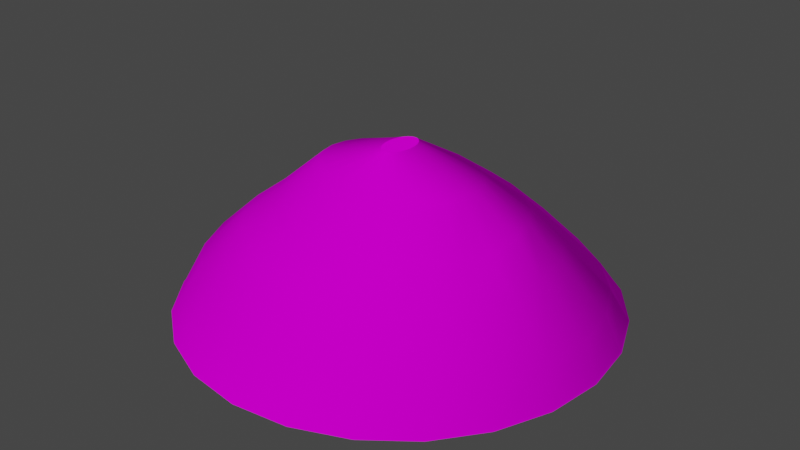 # Source: hay.blend  (saved by Blender 2.83.18; exported with 4.5.12 LTS)
import bpy
from mathutils import Matrix  # noqa: F401  (used for matrix-valued properties, if any)

bpy.ops.wm.read_factory_settings(use_empty=True)
scene = bpy.context.scene
scene.name = 'Scene'

# ---- collections
col_collection = bpy.data.collections.new('Collection'); scene.collection.children.link(col_collection)

# ---- images (referenced by path relative to the original .blend; pixels are not part of the script)
import os
ASSET_DIR = os.environ.get("B2B_ASSET_DIR", "")  # directory of the original .blend (textures are referenced by path, not embedded)
HERE = os.path.dirname(os.path.abspath(__file__))  # packed textures are extracted next to this script under _unpacked/

def load_image(name, relpath, width, height, colorspace="sRGB"):
    """Load a texture the original file referenced (path relative to the .blend, or extracted next to this script)."""
    p = next((c for c in (os.path.join(HERE, relpath), os.path.join(ASSET_DIR, relpath)) if relpath and os.path.exists(c)), "")
    if p:
        img = bpy.data.images.load(p, check_existing=True)
        img.name = name
    else:  # same state as the original file: an image datablock whose file is absent (Cycles renders it pink)
        img = bpy.data.images.new(name, width, height)
        img.source = "FILE"
        img.filepath = "//" + (relpath or name)
    img.colorspace_settings.name = colorspace
    return img
img_hay_seamless_texture_jpg = load_image('Hay-Seamless-Texture.jpg', 'Hay-Seamless-Texture.jpg', 1024, 1024, 'sRGB')

# ---- materials (node trees are filled in below, after node groups)
mat_material__26 = bpy.data.materials.new('Material #26')
mat_material__26.use_transparent_shadow = False
mat_material__26.diffuse_color = (0.5, 0.5, 0.5, 1.0)
mat_material__26.roughness = 0.5528
mat_material__26.specular_intensity = 1.0

# ---- material node trees
mat_material__26.use_nodes = True; mat_material__26.node_tree.nodes.clear()
_N = mat_material__26.node_tree.nodes; _L = mat_material__26.node_tree.links
n0 = _N.new('ShaderNodeBsdfPrincipled'); n0.name = 'Principled BSDF'; n0.location = (172, 297)
n0.distribution = 'GGX'
n0.subsurface_method = 'BURLEY'
n0.inputs[1].default_value = 0.2655
n0.inputs[2].default_value = 1.0
n0.inputs[3].default_value = 1.45
n0.inputs[13].default_value = 0.0
n0.inputs[27].default_value = (0.0, 0.0, 0.0, 1.0)
n0.inputs[28].default_value = 1.0
n1 = _N.new('ShaderNodeOutputMaterial'); n1.name = 'Material Output'; n1.location = (462, 297)
n2 = _N.new('ShaderNodeBump'); n2.name = 'Bump'; n2.location = (-92, -55)
n2.inputs[0].default_value = 0.26
n2.inputs[1].default_value = 1.0
n2.inputs[2].default_value = 1.0
n3 = _N.new('ShaderNodeNormalMap'); n3.name = 'Normal Map'; n3.location = (-335, -287)
n3.label = 'Normal/Map'
n3.inputs[0].default_value = 0.4
n4 = _N.new('ShaderNodeTexImage'); n4.name = 'Image Texture.001'; n4.location = (-863, -12)
n4.image = img_hay_seamless_texture_jpg
n5 = _N.new('ShaderNodeTexCoord'); n5.name = 'Texture Coordinate'; n5.location = (-1363, -44)
n6 = _N.new('ShaderNodeMapping'); n6.name = 'Mapping'; n6.location = (-1153, -27)
n6.width = 240
n6.inputs[3].default_value = (2.0, 2.0, 2.0)
_L.new(n0.outputs[0], n1.inputs[0])
_L.new(n4.outputs[0], n3.inputs[1])
_L.new(n4.outputs[0], n0.inputs[0])
_L.new(n3.outputs[0], n2.inputs[4])
_L.new(n2.outputs[0], n0.inputs[5])
_L.new(n4.outputs[0], n2.inputs[3])
_L.new(n6.outputs[0], n4.inputs[0])
_L.new(n5.outputs[2], n6.inputs[0])
n1.is_active_output = True

# ---- world
world_world = bpy.data.worlds.new('World'); scene.world = world_world
world_world.use_nodes = True; world_world.node_tree.nodes.clear()
_N = world_world.node_tree.nodes; _L = world_world.node_tree.links
n0 = _N.new('ShaderNodeOutputWorld'); n0.name = 'World Output'; n0.location = (300, 300)
n1 = _N.new('ShaderNodeBackground'); n1.name = 'Background'; n1.location = (10, 300)
n1.inputs[0].default_value = (0.05088, 0.05088, 0.05088, 1.0)
_L.new(n1.outputs[0], n0.inputs[0])
n0.is_active_output = True
world_world.color = (0.05088, 0.05088, 0.05088)
world_world.use_sun_shadow = False
world_world.sun_shadow_jitter_overblur = 0.0

# ---- meshes
me_mesh_003 = bpy.data.meshes.new('Mesh.003')
me_mesh_003.from_pydata([(15.05, 0.0, 0.0), (14.54, 3.895, 0.0), (13.03, 7.525, 0.0), (10.64, 10.64, 0.0), (7.525, 13.03, 0.0), (3.895, 14.54, 0.0), (1.136e-06, 15.05, 0.0), (-3.895, 14.54, 0.0), (-7.525, 13.03, 0.0), (-10.64, 10.64, 0.0), (-13.03, 7.525, 0.0), (-14.54, 3.895, 0.0), (-15.05, 5.861e-06, 0.0), (-14.54, -3.895, 0.0), (-13.03, -7.525, 0.0), (-10.64, -10.64, 0.0), (-7.525, -13.03, 0.0), (-3.895, -14.54, 0.0), (-6.997e-06, -15.05, 0.0), (3.895, -14.54, 0.0), (7.525, -13.03, 0.0), (10.64, -10.64, 0.0), (13.03, -7.525, 0.0), (14.54, -3.895, 0.0), (14.02, 7.086e-08, 2.651), (13.54, 3.194, 2.651), (12.14, 6.17, 2.651), (9.912, 8.726, 2.651), (7.009, 10.69, 2.651), (3.628, 11.92, 2.651), (1.253e-06, 12.34, 2.651), (-3.628, 11.92, 2.651), (-7.009, 10.69, 2.651), (-9.912, 8.726, 2.651), (-12.14, 6.17, 2.651), (-13.54, 3.194, 2.651), (-14.02, 4.876e-06, 2.651), (-13.54, -3.194, 2.651), (-12.14, -6.17, 2.651), (-9.912, -8.726, 2.651), (-7.009, -10.69, 2.651), (-3.628, -11.92, 2.651), (-6.322e-06, -12.34, 2.651), (3.628, -11.92, 2.651), (7.009, -10.69, 2.651), (9.912, -8.726, 2.651), (12.14, -6.17, 2.651), (13.54, -3.194, 2.651), (10.94, 1.353e-07, 5.449), (10.57, 2.492, 5.449), (9.473, 4.815, 5.449), (7.735, 6.809, 5.449), (5.469, 8.34, 5.449), (2.831, 9.302, 5.449), (1.02e-06, 9.63, 5.449), (-2.831, 9.302, 5.449), (-5.469, 8.34, 5.449), (-7.735, 6.809, 5.449), (-9.473, 4.815, 5.449), (-10.57, 2.492, 5.449), (-10.94, 3.885e-06, 5.449), (-10.57, -2.492, 5.449), (-9.473, -4.815, 5.449), (-7.735, -6.809, 5.449), (-5.469, -8.34, 5.449), (-2.831, -9.302, 5.449), (-4.891e-06, -9.63, 5.449), (2.831, -9.302, 5.449), (5.469, -8.34, 5.449), (7.735, -6.809, 5.449), (9.473, -4.815, 5.449), (10.57, -2.492, 5.449), (8.822, 2.384e-07, 7.746), (8.521, 1.791, 7.746), (7.64, 3.46, 7.746), (6.238, 4.893, 7.746), (4.411, 5.992, 7.746), (2.283, 6.684, 7.746), (9.561e-07, 6.919, 7.746), (-2.283, 6.684, 7.746), (-4.411, 5.992, 7.746), (-6.238, 4.893, 7.746), (-7.64, 3.46, 7.746), (-8.521, 1.791, 7.057), (-8.822, 2.946e-06, 7.057), (-8.521, -1.791, 7.057), (-7.64, -3.46, 7.057), (-6.238, -4.893, 7.057), (-4.411, -5.992, 7.057), (-2.283, -6.684, 7.057), (-3.81e-06, -6.919, 7.057), (2.283, -6.684, 7.057), (4.411, -5.992, 7.057), (6.238, -4.893, 7.057), (7.64, -3.46, 7.057), (8.521, -1.791, 7.057), (5.814, 3.576e-07, 9.652), (5.616, 1.089, 9.652), (5.035, 2.105, 9.652), (4.111, 2.976, 9.652), (2.907, 3.645, 9.652), (1.505, 4.066, 9.652), (5.908e-07, 4.209, 9.652), (-1.505, 4.066, 9.652), (-2.907, 3.645, 9.652), (-4.111, 2.976, 9.652), (-5.035, 2.105, 9.652), (-5.616, 1.089, 9.652), (-5.814, 1.967e-06, 9.652), (-5.616, -1.089, 9.652), (-5.035, -2.105, 9.652), (-4.111, -2.976, 9.652), (-2.907, -3.645, 9.652), (-1.505, -4.066, 9.652), (-2.538e-06, -4.209, 9.652), (1.505, -4.066, 9.652), (2.907, -3.645, 9.652), (4.111, -2.976, 9.652), (5.035, -2.105, 9.652), (5.616, -1.089, 9.652), (0.9165, 4.768e-07, 11.26), (0.8853, 0.3879, 11.26), (0.7937, 0.7493, 11.26), (0.648, 1.06, 11.26), (0.4582, 1.298, 11.26), (0.2372, 1.448, 11.26), (1.38e-07, 1.499, 11.26), (-0.2372, 1.448, 11.26), (-0.4582, 1.298, 11.26), (-0.648, 1.06, 11.26), (-0.7937, 0.7493, 11.26), (-0.8853, 0.3879, 11.26), (-0.9165, 1.073e-06, 11.26), (-0.8853, -0.3879, 11.26), (-0.7937, -0.7493, 11.26), (-0.648, -1.06, 11.26), (-0.4582, -1.298, 11.26), (-0.2372, -1.448, 11.26), (-3.561e-07, -1.499, 11.26), (0.2372, -1.448, 11.26), (0.4582, -1.298, 11.26), (0.648, -1.06, 11.26), (0.7937, -0.7493, 11.26), (0.8852, -0.3879, 11.26), (14.93, 3.189e-09, 0.1193), (14.42, 3.864, 0.1193), (12.93, 7.464, 0.1193), (10.56, 10.56, 0.1193), (7.464, 12.93, 0.1193), (3.864, 14.42, 0.1193), (1.127e-06, 14.93, 0.1193), (-3.864, 14.42, 0.1193), (-7.464, 12.93, 0.1193), (-10.56, 10.56, 0.1193), (-12.93, 7.464, 0.1193), (-14.42, 3.864, 0.1193), (-14.93, 5.817e-06, 0.1193), (-14.42, -3.864, 0.1193), (-12.93, -7.464, 0.1193), (-10.56, -10.56, 0.1193), (-7.464, -12.93, 0.1193), (-3.864, -14.42, 0.1193), (-6.941e-06, -14.93, 0.1193), (3.864, -14.42, 0.1193), (7.464, -12.93, 0.1193), (10.56, -10.56, 0.1193), (12.93, -7.464, 0.1193), (14.42, -3.864, 0.1193)], [], [(22, 21, 20), (20, 19, 18), (18, 17, 16), (20, 18, 16), (16, 15, 14), (14, 13, 12), (16, 14, 12), (12, 11, 10), (10, 9, 8), (12, 10, 8), (16, 12, 8), (8, 7, 6), (6, 5, 4), (8, 6, 4), (4, 3, 2), (2, 1, 0), (4, 2, 0), (8, 4, 0), (16, 8, 0), (20, 16, 0), (22, 20, 0), (23, 22, 0), (1, 145, 144), (144, 0, 1), (2, 146, 145), (145, 1, 2), (3, 147, 146), (146, 2, 3), (4, 148, 147), (147, 3, 4), (5, 149, 148), (148, 4, 5), (6, 150, 149), (149, 5, 6), (7, 151, 150), (150, 6, 7), (8, 152, 151), (151, 7, 8), (9, 153, 152), (152, 8, 9), (10, 154, 153), (153, 9, 10), (11, 155, 154), (154, 10, 11), (12, 156, 155), (155, 11, 12), (13, 157, 156), (156, 12, 13), (14, 158, 157), (157, 13, 14), (15, 159, 158), (158, 14, 15), (16, 160, 159), (159, 15, 16), (17, 161, 160), (160, 16, 17), (18, 162, 161), (161, 17, 18), (19, 163, 162), (162, 18, 19), (20, 164, 163), (163, 19, 20), (21, 165, 164), (164, 20, 21), (22, 166, 165), (165, 21, 22), (23, 167, 166), (166, 22, 23), (0, 144, 167), (167, 23, 0), (24, 25, 49), (49, 48, 24), (25, 26, 50), (50, 49, 25), (26, 27, 51), (51, 50, 26), (27, 28, 52), (52, 51, 27), (28, 29, 53), (53, 52, 28), (29, 30, 54), (54, 53, 29), (30, 31, 55), (55, 54, 30), (31, 32, 56), (56, 55, 31), (32, 33, 57), (57, 56, 32), (33, 34, 58), (58, 57, 33), (34, 35, 59), (59, 58, 34), (35, 36, 60), (60, 59, 35), (36, 37, 61), (61, 60, 36), (37, 38, 62), (62, 61, 37), (38, 39, 63), (63, 62, 38), (39, 40, 64), (64, 63, 39), (40, 41, 65), (65, 64, 40), (41, 42, 66), (66, 65, 41), (42, 43, 67), (67, 66, 42), (43, 44, 68), (68, 67, 43), (44, 45, 69), (69, 68, 44), (45, 46, 70), (70, 69, 45), (46, 47, 71), (71, 70, 46), (47, 24, 48), (48, 71, 47), (48, 49, 73), (73, 72, 48), (49, 50, 74), (74, 73, 49), (50, 51, 75), (75, 74, 50), (51, 52, 76), (76, 75, 51), (52, 53, 77), (77, 76, 52), (53, 54, 78), (78, 77, 53), (54, 55, 79), (79, 78, 54), (55, 56, 80), (80, 79, 55), (56, 57, 81), (81, 80, 56), (57, 58, 82), (82, 81, 57), (58, 59, 83), (83, 82, 58), (59, 60, 84), (84, 83, 59), (60, 61, 85), (85, 84, 60), (61, 62, 86), (86, 85, 61), (62, 63, 87), (87, 86, 62), (63, 64, 88), (88, 87, 63), (64, 65, 89), (89, 88, 64), (65, 66, 90), (90, 89, 65), (66, 67, 91), (91, 90, 66), (67, 68, 92), (92, 91, 67), (68, 69, 93), (93, 92, 68), (69, 70, 94), (94, 93, 69), (70, 71, 95), (95, 94, 70), (71, 48, 72), (72, 95, 71), (72, 73, 97), (97, 96, 72), (73, 74, 98), (98, 97, 73), (74, 75, 99), (99, 98, 74), (75, 76, 100), (100, 99, 75), (76, 77, 101), (101, 100, 76), (77, 78, 102), (102, 101, 77), (78, 79, 103), (103, 102, 78), (79, 80, 104), (104, 103, 79), (80, 81, 105), (105, 104, 80), (81, 82, 106), (106, 105, 81), (82, 83, 107), (107, 106, 82), (83, 84, 108), (108, 107, 83), (84, 85, 109), (109, 108, 84), (85, 86, 110), (110, 109, 85), (86, 87, 111), (111, 110, 86), (87, 88, 112), (112, 111, 87), (88, 89, 113), (113, 112, 88), (89, 90, 114), (114, 113, 89), (90, 91, 115), (115, 114, 90), (91, 92, 116), (116, 115, 91), (92, 93, 117), (117, 116, 92), (93, 94, 118), (118, 117, 93), (94, 95, 119), (119, 118, 94), (95, 72, 96), (96, 119, 95), (96, 97, 121), (121, 120, 96), (97, 98, 122), (122, 121, 97), (98, 99, 123), (123, 122, 98), (99, 100, 124), (124, 123, 99), (100, 101, 125), (125, 124, 100), (101, 102, 126), (126, 125, 101), (102, 103, 127), (127, 126, 102), (103, 104, 128), (128, 127, 103), (104, 105, 129), (129, 128, 104), (105, 106, 130), (130, 129, 105), (106, 107, 131), (131, 130, 106), (107, 108, 132), (132, 131, 107), (108, 109, 133), (133, 132, 108), (109, 110, 134), (134, 133, 109), (110, 111, 135), (135, 134, 110), (111, 112, 136), (136, 135, 111), (112, 113, 137), (137, 136, 112), (113, 114, 138), (138, 137, 113), (114, 115, 139), (139, 138, 114), (115, 116, 140), (140, 139, 115), (116, 117, 141), (141, 140, 116), (117, 118, 142), (142, 141, 117), (118, 119, 143), (143, 142, 118), (119, 96, 120), (120, 143, 119), (120, 121, 122), (122, 123, 124), (124, 125, 126), (122, 124, 126), (126, 127, 128), (128, 129, 130), (126, 128, 130), (130, 131, 132), (132, 133, 134), (130, 132, 134), (126, 130, 134), (134, 135, 136), (136, 137, 138), (134, 136, 138), (138, 139, 140), (140, 141, 142), (138, 140, 142), (134, 138, 142), (126, 134, 142), (122, 126, 142), (120, 122, 142), (143, 120, 142), (25, 24, 144), (144, 145, 25), (26, 25, 145), (145, 146, 26), (27, 26, 146), (146, 147, 27), (28, 27, 147), (147, 148, 28), (29, 28, 148), (148, 149, 29), (30, 29, 149), (149, 150, 30), (31, 30, 150), (150, 151, 31), (32, 31, 151), (151, 152, 32), (33, 32, 152), (152, 153, 33), (34, 33, 153), (153, 154, 34), (35, 34, 154), (154, 155, 35), (36, 35, 155), (155, 156, 36), (37, 36, 156), (156, 157, 37), (38, 37, 157), (157, 158, 38), (39, 38, 158), (158, 159, 39), (40, 39, 159), (159, 160, 40), (41, 40, 160), (160, 161, 41), (42, 41, 161), (161, 162, 42), (43, 42, 162), (162, 163, 43), (44, 43, 163), (163, 164, 44), (45, 44, 164), (164, 165, 45), (46, 45, 165), (165, 166, 46), (47, 46, 166), (166, 167, 47), (24, 47, 167), (167, 144, 24)])
me_mesh_003.polygons.foreach_set('use_smooth', [True] * 332)
_k = set([(0, 1), (0, 23), (1, 2), (2, 3), (3, 4), (4, 5), (5, 6), (6, 7), (7, 8), (8, 9), (9, 10), (10, 11), (11, 12), (12, 13), (13, 14), (14, 15), (15, 16), (16, 17), (17, 18), (18, 19), (19, 20), (20, 21), (21, 22), (22, 23), (120, 121), (120, 143), (121, 122), (122, 123), (123, 124), (124, 125), (125, 126), (126, 127), (127, 128), (128, 129), (129, 130), (130, 131), (131, 132), (132, 133), (133, 134), (134, 135), (135, 136), (136, 137), (137, 138), (138, 139), (139, 140), (140, 141), (141, 142), (142, 143)])
me_mesh_003.attributes.new('sharp_edge', 'BOOLEAN', 'EDGE').data.foreach_set('value', [ (min(e.vertices), max(e.vertices)) in _k for e in me_mesh_003.edges])
_uv = me_mesh_003.uv_layers.new(name='UVChannel_1')
_uv.uv.foreach_set('vector', [0.1676, 0.0, 0.07915, 0.0, 0.0194, 0.0, 0.0194, 0.0, -0.007595, 0.0, -1.606e-06, 0.0, -1.606e-06, 0.0, 0.04167, 0.0, 0.1146, 0.0, 0.0194, 0.0, -1.606e-06, 0.0, 0.1146, 0.0, 0.1146, 0.0, 0.2137, 0.0, 0.3324, 0.0, 0.3324, 0.0, 0.4625, 0.0, 0.5952, 0.0, 0.1146, 0.0, 0.3324, 0.0, 0.5952, 0.0, 0.5952, 0.0, 0.7213, 0.0, 0.8324, 0.0, 0.8324, 0.0, 0.9208, 0.0, 0.9806, 0.0, 0.5952, 0.0, 0.8324, 0.0, 0.9806, 0.0, 0.1146, 0.0, 0.5952, 0.0, 0.9806, 0.0, 0.9806, 0.0, 1.008, 0.0, 1.0, 0.0, 1.0, 0.0, 0.9583, 0.0, 0.9167, 0.0, 0.9806, 0.0, 1.0, 0.0, 0.9167, 0.0, 0.9167, 0.0, 0.875, 0.0, 0.8333, 0.0, 0.8333, 0.0, 0.7917, 0.0, 0.75, 0.0, 0.9167, 0.0, 0.8333, 0.0, 0.75, 0.0, 0.9806, 0.0, 0.9167, 0.0, 0.75, 0.0, 0.1146, 0.0, 0.9806, 0.0, 0.75, 0.0, 0.0194, 0.0, 0.1146, 0.0, 0.75, 0.0, 0.1676, 0.0, 0.0194, 0.0, 0.75, 0.0, 0.2787, 0.0, 0.1676, 0.0, 0.75, 0.0, 0.7917, 0.0, 0.7917, 0.009, 0.75, 0.009, 0.75, 0.009, 0.75, 0.0, 0.7917, 0.0, 0.8333, 0.0, 0.8333, 0.009, 0.7917, 0.009, 0.7917, 0.009, 0.7917, 0.0, 0.8333, 0.0, 0.875, 0.0, 0.875, 0.009, 0.8333, 0.009, 0.8333, 0.009, 0.8333, 0.0, 0.875, 0.0, 0.9167, 0.0, 0.9167, 0.009, 0.875, 0.009, 0.875, 0.009, 0.875, 0.0, 0.9167, 0.0, 0.9583, 0.0, 0.9583, 0.009, 0.9167, 0.009, 0.9167, 0.009, 0.9167, 0.0, 0.9583, 0.0, 1.0, 0.0, 1.0, 0.009, 0.9583, 0.009, 0.9583, 0.009, 0.9583, 0.0, 1.0, 0.0, 0.04167, 0.0, 0.04167, 0.009, -5.96e-08, 0.009, -5.96e-08, 0.009, -5.96e-08, 0.0, 0.04167, 0.0, 0.08333, 0.0, 0.08333, 0.009, 0.04167, 0.009, 0.04167, 0.009, 0.04167, 0.0, 0.08333, 0.0, 0.125, 0.0, 0.125, 0.009, 0.08333, 0.009, 0.08333, 0.009, 0.08333, 0.0, 0.125, 0.0, 0.1667, 0.0, 0.1667, 0.009, 0.125, 0.009, 0.125, 0.009, 0.125, 0.0, 0.1667, 0.0, 0.2083, 0.0, 0.2083, 0.009, 0.1667, 0.009, 0.1667, 0.009, 0.1667, 0.0, 0.2083, 0.0, 0.25, 0.0, 0.25, 0.009, 0.2083, 0.009, 0.2083, 0.009, 0.2083, 0.0, 0.25, 0.0, 0.2917, 0.0, 0.2917, 0.009, 0.25, 0.009, 0.25, 0.009, 0.25, 0.0, 0.2917, 0.0, 0.3333, 0.0, 0.3333, 0.009, 0.2917, 0.009, 0.2917, 0.009, 0.2917, 0.0, 0.3333, 0.0, 0.375, 0.0, 0.375, 0.009, 0.3333, 0.009, 0.3333, 0.009, 0.3333, 0.0, 0.375, 0.0, 0.4167, 0.0, 0.4167, 0.009, 0.375, 0.009, 0.375, 0.009, 0.375, 0.0, 0.4167, 0.0, 0.4583, 0.0, 0.4583, 0.009, 0.4167, 0.009, 0.4167, 0.009, 0.4167, 0.0, 0.4583, 0.0, 0.5, 0.0, 0.5, 0.009, 0.4583, 0.009, 0.4583, 0.009, 0.4583, 0.0, 0.5, 0.0, 0.5417, 0.0, 0.5417, 0.009, 0.5, 0.009, 0.5, 0.009, 0.5, 0.0, 0.5417, 0.0, 0.5833, 0.0, 0.5833, 0.009, 0.5417, 0.009, 0.5417, 0.009, 0.5417, 0.0, 0.5833, 0.0, 0.625, 0.0, 0.625, 0.009, 0.5833, 0.009, 0.5833, 0.009, 0.5833, 0.0, 0.625, 0.0, 0.6667, 0.0, 0.6667, 0.009, 0.625, 0.009, 0.625, 0.009, 0.625, 0.0, 0.6667, 0.0, 0.7083, 0.0, 0.7083, 0.009, 0.6667, 0.009, 0.6667, 0.009, 0.6667, 0.0, 0.7083, 0.0, 0.75, 0.0, 0.75, 0.009, 0.7083, 0.009, 0.7083, 0.009, 0.7083, 0.0, 0.75, 0.0, 0.75, 0.2, 0.7917, 0.2, 0.7917, 0.4, 0.7917, 0.4, 0.75, 0.4, 0.75, 0.2, 0.7917, 0.2, 0.8333, 0.2, 0.8333, 0.4, 0.8333, 0.4, 0.7917, 0.4, 0.7917, 0.2, 0.8333, 0.2, 0.875, 0.2, 0.875, 0.4, 0.875, 0.4, 0.8333, 0.4, 0.8333, 0.2, 0.875, 0.2, 0.9167, 0.2, 0.9167, 0.4, 0.9167, 0.4, 0.875, 0.4, 0.875, 0.2, 0.9167, 0.2, 0.9583, 0.2, 0.9583, 0.4, 0.9583, 0.4, 0.9167, 0.4, 0.9167, 0.2, 0.9583, 0.2, 1.0, 0.2, 1.0, 0.4, 1.0, 0.4, 0.9583, 0.4, 0.9583, 0.2, -5.96e-08, 0.2, 0.04167, 0.2, 0.04167, 0.4, 0.04167, 0.4, -5.96e-08, 0.4, -5.96e-08, 0.2, 0.04167, 0.2, 0.08333, 0.2, 0.08333, 0.4, 0.08333, 0.4, 0.04167, 0.4, 0.04167, 0.2, 0.08333, 0.2, 0.125, 0.2, 0.125, 0.4, 0.125, 0.4, 0.08333, 0.4, 0.08333, 0.2, 0.125, 0.2, 0.1667, 0.2, 0.1667, 0.4, 0.1667, 0.4, 0.125, 0.4, 0.125, 0.2, 0.1667, 0.2, 0.2083, 0.2, 0.2083, 0.4, 0.2083, 0.4, 0.1667, 0.4, 0.1667, 0.2, 0.2083, 0.2, 0.25, 0.2, 0.25, 0.4, 0.25, 0.4, 0.2083, 0.4, 0.2083, 0.2, 0.25, 0.2, 0.2917, 0.2, 0.2917, 0.4, 0.2917, 0.4, 0.25, 0.4, 0.25, 0.2, 0.2917, 0.2, 0.3333, 0.2, 0.3333, 0.4, 0.3333, 0.4, 0.2917, 0.4, 0.2917, 0.2, 0.3333, 0.2, 0.375, 0.2, 0.375, 0.4, 0.375, 0.4, 0.3333, 0.4, 0.3333, 0.2, 0.375, 0.2, 0.4167, 0.2, 0.4167, 0.4, 0.4167, 0.4, 0.375, 0.4, 0.375, 0.2, 0.4167, 0.2, 0.4583, 0.2, 0.4583, 0.4, 0.4583, 0.4, 0.4167, 0.4, 0.4167, 0.2, 0.4583, 0.2, 0.5, 0.2, 0.5, 0.4, 0.5, 0.4, 0.4583, 0.4, 0.4583, 0.2, 0.5, 0.2, 0.5417, 0.2, 0.5417, 0.4, 0.5417, 0.4, 0.5, 0.4, 0.5, 0.2, 0.5417, 0.2, 0.5833, 0.2, 0.5833, 0.4, 0.5833, 0.4, 0.5417, 0.4, 0.5417, 0.2, 0.5833, 0.2, 0.625, 0.2, 0.625, 0.4, 0.625, 0.4, 0.5833, 0.4, 0.5833, 0.2, 0.625, 0.2, 0.6667, 0.2, 0.6667, 0.4, 0.6667, 0.4, 0.625, 0.4, 0.625, 0.2, 0.6667, 0.2, 0.7083, 0.2, 0.7083, 0.4, 0.7083, 0.4, 0.6667, 0.4, 0.6667, 0.2, 0.7083, 0.2, 0.75, 0.2, 0.75, 0.4, 0.75, 0.4, 0.7083, 0.4, 0.7083, 0.2, 0.75, 0.4, 0.7917, 0.4, 0.7917, 0.6, 0.7917, 0.6, 0.75, 0.6, 0.75, 0.4, 0.7917, 0.4, 0.8333, 0.4, 0.8333, 0.6, 0.8333, 0.6, 0.7917, 0.6, 0.7917, 0.4, 0.8333, 0.4, 0.875, 0.4, 0.875, 0.6, 0.875, 0.6, 0.8333, 0.6, 0.8333, 0.4, 0.875, 0.4, 0.9167, 0.4, 0.9167, 0.6, 0.9167, 0.6, 0.875, 0.6, 0.875, 0.4, 0.9167, 0.4, 0.9583, 0.4, 0.9583, 0.6, 0.9583, 0.6, 0.9167, 0.6, 0.9167, 0.4, 0.9583, 0.4, 1.0, 0.4, 1.0, 0.6, 1.0, 0.6, 0.9583, 0.6, 0.9583, 0.4, -5.96e-08, 0.4, 0.04167, 0.4, 0.04167, 0.6, 0.04167, 0.6, -5.96e-08, 0.6, -5.96e-08, 0.4, 0.04167, 0.4, 0.08333, 0.4, 0.08333, 0.6, 0.08333, 0.6, 0.04167, 0.6, 0.04167, 0.4, 0.08333, 0.4, 0.125, 0.4, 0.125, 0.6, 0.125, 0.6, 0.08333, 0.6, 0.08333, 0.4, 0.125, 0.4, 0.1667, 0.4, 0.1667, 0.6, 0.1667, 0.6, 0.125, 0.6, 0.125, 0.4, 0.1667, 0.4, 0.2083, 0.4, 0.2083, 0.6, 0.2083, 0.6, 0.1667, 0.6, 0.1667, 0.4, 0.2083, 0.4, 0.25, 0.4, 0.25, 0.6, 0.25, 0.6, 0.2083, 0.6, 0.2083, 0.4, 0.25, 0.4, 0.2917, 0.4, 0.2917, 0.6, 0.2917, 0.6, 0.25, 0.6, 0.25, 0.4, 0.2917, 0.4, 0.3333, 0.4, 0.3333, 0.6, 0.3333, 0.6, 0.2917, 0.6, 0.2917, 0.4, 0.3333, 0.4, 0.375, 0.4, 0.375, 0.6, 0.375, 0.6, 0.3333, 0.6, 0.3333, 0.4, 0.375, 0.4, 0.4167, 0.4, 0.4167, 0.6, 0.4167, 0.6, 0.375, 0.6, 0.375, 0.4, 0.4167, 0.4, 0.4583, 0.4, 0.4583, 0.6, 0.4583, 0.6, 0.4167, 0.6, 0.4167, 0.4, 0.4583, 0.4, 0.5, 0.4, 0.5, 0.6, 0.5, 0.6, 0.4583, 0.6, 0.4583, 0.4, 0.5, 0.4, 0.5417, 0.4, 0.5417, 0.6, 0.5417, 0.6, 0.5, 0.6, 0.5, 0.4, 0.5417, 0.4, 0.5833, 0.4, 0.5833, 0.6, 0.5833, 0.6, 0.5417, 0.6, 0.5417, 0.4, 0.5833, 0.4, 0.625, 0.4, 0.625, 0.6, 0.625, 0.6, 0.5833, 0.6, 0.5833, 0.4, 0.625, 0.4, 0.6667, 0.4, 0.6667, 0.6, 0.6667, 0.6, 0.625, 0.6, 0.625, 0.4, 0.6667, 0.4, 0.7083, 0.4, 0.7083, 0.6, 0.7083, 0.6, 0.6667, 0.6, 0.6667, 0.4, 0.7083, 0.4, 0.75, 0.4, 0.75, 0.6, 0.75, 0.6, 0.7083, 0.6, 0.7083, 0.4, 0.75, 0.6, 0.7917, 0.6, 0.7917, 0.8, 0.7917, 0.8, 0.75, 0.8, 0.75, 0.6, 0.7917, 0.6, 0.8333, 0.6, 0.8333, 0.8, 0.8333, 0.8, 0.7917, 0.8, 0.7917, 0.6, 0.8333, 0.6, 0.875, 0.6, 0.875, 0.8, 0.875, 0.8, 0.8333, 0.8, 0.8333, 0.6, 0.875, 0.6, 0.9167, 0.6, 0.9167, 0.8, 0.9167, 0.8, 0.875, 0.8, 0.875, 0.6, 0.9167, 0.6, 0.9583, 0.6, 0.9583, 0.8, 0.9583, 0.8, 0.9167, 0.8, 0.9167, 0.6, 0.9583, 0.6, 1.0, 0.6, 1.0, 0.8, 1.0, 0.8, 0.9583, 0.8, 0.9583, 0.6, -5.96e-08, 0.6, 0.04167, 0.6, 0.04167, 0.8, 0.04167, 0.8, -5.96e-08, 0.8, -5.96e-08, 0.6, 0.04167, 0.6, 0.08333, 0.6, 0.08333, 0.8, 0.08333, 0.8, 0.04167, 0.8, 0.04167, 0.6, 0.08333, 0.6, 0.125, 0.6, 0.125, 0.8, 0.125, 0.8, 0.08333, 0.8, 0.08333, 0.6, 0.125, 0.6, 0.1667, 0.6, 0.1667, 0.8, 0.1667, 0.8, 0.125, 0.8, 0.125, 0.6, 0.1667, 0.6, 0.2083, 0.6, 0.2083, 0.8, 0.2083, 0.8, 0.1667, 0.8, 0.1667, 0.6, 0.2083, 0.6, 0.25, 0.6, 0.25, 0.8, 0.25, 0.8, 0.2083, 0.8, 0.2083, 0.6, 0.25, 0.6, 0.2917, 0.6, 0.2917, 0.8, 0.2917, 0.8, 0.25, 0.8, 0.25, 0.6, 0.2917, 0.6, 0.3333, 0.6, 0.3333, 0.8, 0.3333, 0.8, 0.2917, 0.8, 0.2917, 0.6, 0.3333, 0.6, 0.375, 0.6, 0.375, 0.8, 0.375, 0.8, 0.3333, 0.8, 0.3333, 0.6, 0.375, 0.6, 0.4167, 0.6, 0.4167, 0.8, 0.4167, 0.8, 0.375, 0.8, 0.375, 0.6, 0.4167, 0.6, 0.4583, 0.6, 0.4583, 0.8, 0.4583, 0.8, 0.4167, 0.8, 0.4167, 0.6, 0.4583, 0.6, 0.5, 0.6, 0.5, 0.8, 0.5, 0.8, 0.4583, 0.8, 0.4583, 0.6, 0.5, 0.6, 0.5417, 0.6, 0.5417, 0.8, 0.5417, 0.8, 0.5, 0.8, 0.5, 0.6, 0.5417, 0.6, 0.5833, 0.6, 0.5833, 0.8, 0.5833, 0.8, 0.5417, 0.8, 0.5417, 0.6, 0.5833, 0.6, 0.625, 0.6, 0.625, 0.8, 0.625, 0.8, 0.5833, 0.8, 0.5833, 0.6, 0.625, 0.6, 0.6667, 0.6, 0.6667, 0.8, 0.6667, 0.8, 0.625, 0.8, 0.625, 0.6, 0.6667, 0.6, 0.7083, 0.6, 0.7083, 0.8, 0.7083, 0.8, 0.6667, 0.8, 0.6667, 0.6, 0.7083, 0.6, 0.75, 0.6, 0.75, 0.8, 0.75, 0.8, 0.7083, 0.8, 0.7083, 0.6, 0.75, 0.8, 0.7917, 0.8, 0.7917, 1.0, 0.7917, 1.0, 0.75, 1.0, 0.75, 0.8, 0.7917, 0.8, 0.8333, 0.8, 0.8333, 1.0, 0.8333, 1.0, 0.7917, 1.0, 0.7917, 0.8, 0.8333, 0.8, 0.875, 0.8, 0.875, 1.0, 0.875, 1.0, 0.8333, 1.0, 0.8333, 0.8, 0.875, 0.8, 0.9167, 0.8, 0.9167, 1.0, 0.9167, 1.0, 0.875, 1.0, 0.875, 0.8, 0.9167, 0.8, 0.9583, 0.8, 0.9583, 1.0, 0.9583, 1.0, 0.9167, 1.0, 0.9167, 0.8, 0.9583, 0.8, 1.0, 0.8, 1.0, 1.0, 1.0, 1.0, 0.9583, 1.0, 0.9583, 0.8, -5.96e-08, 0.8, 0.04167, 0.8, 0.04167, 1.0, 0.04167, 1.0, -5.96e-08, 1.0, -5.96e-08, 0.8, 0.04167, 0.8, 0.08333, 0.8, 0.08333, 1.0, 0.08333, 1.0, 0.04167, 1.0, 0.04167, 0.8, 0.08333, 0.8, 0.125, 0.8, 0.125, 1.0, 0.125, 1.0, 0.08333, 1.0, 0.08333, 0.8, 0.125, 0.8, 0.1667, 0.8, 0.1667, 1.0, 0.1667, 1.0, 0.125, 1.0, 0.125, 0.8, 0.1667, 0.8, 0.2083, 0.8, 0.2083, 1.0, 0.2083, 1.0, 0.1667, 1.0, 0.1667, 0.8, 0.2083, 0.8, 0.25, 0.8, 0.25, 1.0, 0.25, 1.0, 0.2083, 1.0, 0.2083, 0.8, 0.25, 0.8, 0.2917, 0.8, 0.2917, 1.0, 0.2917, 1.0, 0.25, 1.0, 0.25, 0.8, 0.2917, 0.8, 0.3333, 0.8, 0.3333, 1.0, 0.3333, 1.0, 0.2917, 1.0, 0.2917, 0.8, 0.3333, 0.8, 0.375, 0.8, 0.375, 1.0, 0.375, 1.0, 0.3333, 1.0, 0.3333, 0.8, 0.375, 0.8, 0.4167, 0.8, 0.4167, 1.0, 0.4167, 1.0, 0.375, 1.0, 0.375, 0.8, 0.4167, 0.8, 0.4583, 0.8, 0.4583, 1.0, 0.4583, 1.0, 0.4167, 1.0, 0.4167, 0.8, 0.4583, 0.8, 0.5, 0.8, 0.5, 1.0, 0.5, 1.0, 0.4583, 1.0, 0.4583, 0.8, 0.5, 0.8, 0.5417, 0.8, 0.5417, 1.0, 0.5417, 1.0, 0.5, 1.0, 0.5, 0.8, 0.5417, 0.8, 0.5833, 0.8, 0.5833, 1.0, 0.5833, 1.0, 0.5417, 1.0, 0.5417, 0.8, 0.5833, 0.8, 0.625, 0.8, 0.625, 1.0, 0.625, 1.0, 0.5833, 1.0, 0.5833, 0.8, 0.625, 0.8, 0.6667, 0.8, 0.6667, 1.0, 0.6667, 1.0, 0.625, 1.0, 0.625, 0.8, 0.6667, 0.8, 0.7083, 0.8, 0.7083, 1.0, 0.7083, 1.0, 0.6667, 1.0, 0.6667, 0.8, 0.7083, 0.8, 0.75, 0.8, 0.75, 1.0, 0.75, 1.0, 0.7083, 1.0, 0.7083, 0.8, 0.2862, 0.505, 0.2828, 0.5314, 0.2764, 0.5556, 0.2764, 0.5556, 0.2674, 0.576, 0.2563, 0.5912, 0.2563, 0.5912, 0.2439, 0.6002, 0.2311, 0.6024, 0.2764, 0.5556, 0.2563, 0.5912, 0.2311, 0.6024, 0.2311, 0.6024, 0.2187, 0.5976, 0.2076, 0.5862, 0.2076, 0.5862, 0.1986, 0.5689, 0.1922, 0.5468, 0.2311, 0.6024, 0.2076, 0.5862, 0.1922, 0.5468, 0.1922, 0.5468, 0.1889, 0.5216, 0.1889, 0.495, 0.1889, 0.495, 0.1922, 0.4686, 0.1986, 0.4444, 0.1922, 0.5468, 0.1889, 0.495, 0.1986, 0.4444, 0.2311, 0.6024, 0.1922, 0.5468, 0.1986, 0.4444, 0.1986, 0.4444, 0.2076, 0.424, 0.2187, 0.4088, 0.2187, 0.4088, 0.2311, 0.3998, 0.2439, 0.3976, 0.1986, 0.4444, 0.2187, 0.4088, 0.2439, 0.3976, 0.2439, 0.3976, 0.2563, 0.4024, 0.2674, 0.4138, 0.2674, 0.4138, 0.2764, 0.4311, 0.2828, 0.4532, 0.2439, 0.3976, 0.2674, 0.4138, 0.2828, 0.4532, 0.1986, 0.4444, 0.2439, 0.3976, 0.2828, 0.4532, 0.2311, 0.6024, 0.1986, 0.4444, 0.2828, 0.4532, 0.2764, 0.5556, 0.2311, 0.6024, 0.2828, 0.4532, 0.2862, 0.505, 0.2764, 0.5556, 0.2828, 0.4532, 0.2862, 0.4784, 0.2862, 0.505, 0.2828, 0.4532, 0.7917, 0.2, 0.75, 0.2, 0.75, 0.009, 0.75, 0.009, 0.7917, 0.009, 0.7917, 0.2, 0.8333, 0.2, 0.7917, 0.2, 0.7917, 0.009, 0.7917, 0.009, 0.8333, 0.009, 0.8333, 0.2, 0.875, 0.2, 0.8333, 0.2, 0.8333, 0.009, 0.8333, 0.009, 0.875, 0.009, 0.875, 0.2, 0.9167, 0.2, 0.875, 0.2, 0.875, 0.009, 0.875, 0.009, 0.9167, 0.009, 0.9167, 0.2, 0.9583, 0.2, 0.9167, 0.2, 0.9167, 0.009, 0.9167, 0.009, 0.9583, 0.009, 0.9583, 0.2, 1.0, 0.2, 0.9583, 0.2, 0.9583, 0.009, 0.9583, 0.009, 1.0, 0.009, 1.0, 0.2, 0.04167, 0.2, -5.96e-08, 0.2, -5.96e-08, 0.009, -5.96e-08, 0.009, 0.04167, 0.009, 0.04167, 0.2, 0.08333, 0.2, 0.04167, 0.2, 0.04167, 0.009, 0.04167, 0.009, 0.08333, 0.009, 0.08333, 0.2, 0.125, 0.2, 0.08333, 0.2, 0.08333, 0.009, 0.08333, 0.009, 0.125, 0.009, 0.125, 0.2, 0.1667, 0.2, 0.125, 0.2, 0.125, 0.009, 0.125, 0.009, 0.1667, 0.009, 0.1667, 0.2, 0.2083, 0.2, 0.1667, 0.2, 0.1667, 0.009, 0.1667, 0.009, 0.2083, 0.009, 0.2083, 0.2, 0.25, 0.2, 0.2083, 0.2, 0.2083, 0.009, 0.2083, 0.009, 0.25, 0.009, 0.25, 0.2, 0.2917, 0.2, 0.25, 0.2, 0.25, 0.009, 0.25, 0.009, 0.2917, 0.009, 0.2917, 0.2, 0.3333, 0.2, 0.2917, 0.2, 0.2917, 0.009, 0.2917, 0.009, 0.3333, 0.009, 0.3333, 0.2, 0.375, 0.2, 0.3333, 0.2, 0.3333, 0.009, 0.3333, 0.009, 0.375, 0.009, 0.375, 0.2, 0.4167, 0.2, 0.375, 0.2, 0.375, 0.009, 0.375, 0.009, 0.4167, 0.009, 0.4167, 0.2, 0.4583, 0.2, 0.4167, 0.2, 0.4167, 0.009, 0.4167, 0.009, 0.4583, 0.009, 0.4583, 0.2, 0.5, 0.2, 0.4583, 0.2, 0.4583, 0.009, 0.4583, 0.009, 0.5, 0.009, 0.5, 0.2, 0.5417, 0.2, 0.5, 0.2, 0.5, 0.009, 0.5, 0.009, 0.5417, 0.009, 0.5417, 0.2, 0.5833, 0.2, 0.5417, 0.2, 0.5417, 0.009, 0.5417, 0.009, 0.5833, 0.009, 0.5833, 0.2, 0.625, 0.2, 0.5833, 0.2, 0.5833, 0.009, 0.5833, 0.009, 0.625, 0.009, 0.625, 0.2, 0.6667, 0.2, 0.625, 0.2, 0.625, 0.009, 0.625, 0.009, 0.6667, 0.009, 0.6667, 0.2, 0.7083, 0.2, 0.6667, 0.2, 0.6667, 0.009, 0.6667, 0.009, 0.7083, 0.009, 0.7083, 0.2, 0.75, 0.2, 0.7083, 0.2, 0.7083, 0.009, 0.7083, 0.009, 0.75, 0.009, 0.75, 0.2])
me_mesh_003.materials.append(mat_material__26)
me_mesh_003.use_remesh_fix_poles = True
me_mesh_003.use_remesh_preserve_attributes = False
me_mesh_003.use_mirror_vertex_groups = False
me_mesh_003.update()
me_mesh_003.normals_split_custom_set([tuple(v) for v in zip(*[iter([0.0, 0.0, -1.0, 0.0, 0.0, -1.0, 0.0, 0.0, -1.0, 0.0, 0.0, -1.0, 0.0, 0.0, -1.0, 0.0, 0.0, -1.0, 0.0, 0.0, -1.0, 0.0, 0.0, -1.0, 0.0, 0.0, -1.0, 0.0, 0.0, -1.0, 0.0, 0.0, -1.0, 0.0, 0.0, -1.0, 0.0, 0.0, -1.0, 0.0, 0.0, -1.0, 0.0, 0.0, -1.0, 0.0, 0.0, -1.0, 0.0, 0.0, -1.0, 0.0, 0.0, -1.0, 0.0, 0.0, -1.0, 0.0, 0.0, -1.0, 0.0, 0.0, -1.0, 0.0, 0.0, -1.0, 0.0, 0.0, -1.0, 0.0, 0.0, -1.0, 0.0, 0.0, -1.0, 0.0, 0.0, -1.0, 0.0, 0.0, -1.0, 0.0, 0.0, -1.0, 0.0, 0.0, -1.0, 0.0, 0.0, -1.0, 0.0, 0.0, -1.0, 0.0, 0.0, -1.0, 0.0, 0.0, -1.0, 0.0, 0.0, -1.0, 0.0, 0.0, -1.0, 0.0, 0.0, -1.0, 0.0, 0.0, -1.0, 0.0, 0.0, -1.0, 0.0, 0.0, -1.0, 0.0, 0.0, -1.0, 0.0, 0.0, -1.0, 0.0, 0.0, -1.0, 0.0, 0.0, -1.0, 0.0, 0.0, -1.0, 0.0, 0.0, -1.0, 0.0, 0.0, -1.0, 0.0, 0.0, -1.0, 0.0, 0.0, -1.0, 0.0, 0.0, -1.0, 0.0, 0.0, -1.0, 0.0, 0.0, -1.0, 0.0, 0.0, -1.0, 0.0, 0.0, -1.0, 0.0, 0.0, -1.0, 0.0, 0.0, -1.0, 0.0, 0.0, -1.0, 0.0, 0.0, -1.0, 0.0, 0.0, -1.0, 0.0, 0.0, -1.0, 0.0, 0.0, -1.0, 0.0, 0.0, -1.0, 0.0, 0.0, -1.0, 0.0, 0.0, -1.0, 0.0, 0.0, -1.0, 0.0, 0.0, -1.0, 0.0, 0.0, -1.0, 0.6754, 0.181, 0.7149, 0.7898, 0.2235, 0.5712, 0.8346, 0.002152, 0.5509, 0.8346, 0.002152, 0.5509, 0.6992, 5.072e-07, 0.7149, 0.6754, 0.181, 0.7149, 0.6055, 0.3496, 0.7149, 0.676, 0.4085, 0.6133, 0.7898, 0.2235, 0.5712, 0.7898, 0.2235, 0.5712, 0.6754, 0.181, 0.7149, 0.6055, 0.3496, 0.7149, 0.4944, 0.4944, 0.7149, 0.5227, 0.5431, 0.6571, 0.676, 0.4085, 0.6133, 0.676, 0.4085, 0.6133, 0.6055, 0.3496, 0.7149, 0.4944, 0.4944, 0.7149, 0.3496, 0.6055, 0.7149, 0.3533, 0.6316, 0.6901, 0.5227, 0.5431, 0.6571, 0.5227, 0.5431, 0.6571, 0.4944, 0.4944, 0.7149, 0.3496, 0.6055, 0.7149, 0.181, 0.6754, 0.7149, 0.1784, 0.6823, 0.709, 0.3533, 0.6316, 0.6901, 0.3533, 0.6316, 0.6901, 0.3496, 0.6055, 0.7149, 0.181, 0.6754, 0.7149, -7.858e-07, 0.6992, 0.7149, 0.001181, 0.7001, 0.714, 0.1784, 0.6823, 0.709, 0.1784, 0.6823, 0.709, 0.181, 0.6754, 0.7149, -7.858e-07, 0.6992, 0.7149, -0.181, 0.6754, 0.7149, -0.1774, 0.686, 0.7057, 0.001181, 0.7001, 0.714, 0.001181, 0.7001, 0.714, -7.858e-07, 0.6992, 0.7149, -0.181, 0.6754, 0.7149, -0.3496, 0.6055, 0.7149, -0.3559, 0.6375, 0.6833, -0.1774, 0.686, 0.7057, -0.1774, 0.686, 0.7057, -0.181, 0.6754, 0.7149, -0.3496, 0.6055, 0.7149, -0.4944, 0.4944, 0.7149, -0.5297, 0.5483, 0.6471, -0.3559, 0.6375, 0.6833, -0.3559, 0.6375, 0.6833, -0.3496, 0.6055, 0.7149, -0.4944, 0.4944, 0.7149, -0.6055, 0.3496, 0.7149, -0.6848, 0.41, 0.6025, -0.5297, 0.5483, 0.6471, -0.5297, 0.5483, 0.6471, -0.4944, 0.4944, 0.7149, -0.6055, 0.3496, 0.7149, -0.6754, 0.181, 0.7149, -0.7957, 0.2208, 0.564, -0.6848, 0.41, 0.6025, -0.6848, 0.41, 0.6025, -0.6055, 0.3496, 0.7149, -0.6754, 0.181, 0.7149, -0.6992, -3.062e-07, 0.7149, -0.8346, -0.002151, 0.5509, -0.7957, 0.2208, 0.564, -0.7957, 0.2208, 0.564, -0.6754, 0.181, 0.7149, -0.6992, -3.062e-07, 0.7149, -0.6754, -0.181, 0.7149, -0.7898, -0.2235, 0.5712, -0.8346, -0.002151, 0.5509, -0.8346, -0.002151, 0.5509, -0.6992, -3.062e-07, 0.7149, -0.6754, -0.181, 0.7149, -0.6055, -0.3496, 0.7149, -0.676, -0.4085, 0.6133, -0.7898, -0.2235, 0.5712, -0.7898, -0.2235, 0.5712, -0.6754, -0.181, 0.7149, -0.6055, -0.3496, 0.7149, -0.4944, -0.4944, 0.7149, -0.5227, -0.5431, 0.6571, -0.676, -0.4085, 0.6133, -0.676, -0.4085, 0.6133, -0.6055, -0.3496, 0.7149, -0.4944, -0.4944, 0.7149, -0.3496, -0.6055, 0.715, -0.3533, -0.6316, 0.6901, -0.5227, -0.5431, 0.6571, -0.5227, -0.5431, 0.6571, -0.4944, -0.4944, 0.7149, -0.3496, -0.6055, 0.715, -0.181, -0.6754, 0.7149, -0.1784, -0.6823, 0.709, -0.3533, -0.6316, 0.6901, -0.3533, -0.6316, 0.6901, -0.3496, -0.6055, 0.715, -0.181, -0.6754, 0.7149, 6.253e-07, -0.6992, 0.7149, -0.001181, -0.7001, 0.714, -0.1784, -0.6823, 0.709, -0.1784, -0.6823, 0.709, -0.181, -0.6754, 0.7149, 6.253e-07, -0.6992, 0.7149, 0.181, -0.6754, 0.7149, 0.1774, -0.686, 0.7057, -0.001181, -0.7001, 0.714, -0.001181, -0.7001, 0.714, 6.253e-07, -0.6992, 0.7149, 0.181, -0.6754, 0.7149, 0.3496, -0.6055, 0.7149, 0.3559, -0.6375, 0.6833, 0.1774, -0.686, 0.7057, 0.1774, -0.686, 0.7057, 0.181, -0.6754, 0.7149, 0.3496, -0.6055, 0.7149, 0.4944, -0.4944, 0.7149, 0.5297, -0.5483, 0.6471, 0.3559, -0.6375, 0.6833, 0.3559, -0.6375, 0.6833, 0.3496, -0.6055, 0.7149, 0.4944, -0.4944, 0.7149, 0.6055, -0.3496, 0.7149, 0.6848, -0.41, 0.6025, 0.5297, -0.5483, 0.6471, 0.5297, -0.5483, 0.6471, 0.4944, -0.4944, 0.7149, 0.6055, -0.3496, 0.7149, 0.6754, -0.181, 0.7149, 0.7957, -0.2208, 0.564, 0.6848, -0.41, 0.6025, 0.6848, -0.41, 0.6025, 0.6055, -0.3496, 0.7149, 0.6754, -0.181, 0.7149, 0.6992, 5.072e-07, 0.7149, 0.8346, 0.002152, 0.5509, 0.7957, -0.2208, 0.564, 0.7957, -0.2208, 0.564, 0.6754, -0.181, 0.7149, 0.6992, 5.072e-07, 0.7149, 0.8368, 0.002872, 0.5474, 0.7966, 0.2296, 0.5592, 0.6673, 0.2072, 0.7153, 0.6673, 0.2072, 0.7153, 0.7017, 0.0009264, 0.7125, 0.8368, 0.002872, 0.5474, 0.7966, 0.2296, 0.5592, 0.6843, 0.4225, 0.5943, 0.5776, 0.3854, 0.7196, 0.5776, 0.3854, 0.7196, 0.6673, 0.2072, 0.7153, 0.7966, 0.2296, 0.5592, 0.6843, 0.4225, 0.5943, 0.5262, 0.5632, 0.6372, 0.4519, 0.5215, 0.7237, 0.4519, 0.5215, 0.7237, 0.5776, 0.3854, 0.7196, 0.6843, 0.4225, 0.5943, 0.5262, 0.5632, 0.6372, 0.3505, 0.6511, 0.6732, 0.3077, 0.6142, 0.7267, 0.3077, 0.6142, 0.7267, 0.4519, 0.5215, 0.7237, 0.5262, 0.5632, 0.6372, 0.3505, 0.6511, 0.6732, 0.1743, 0.6967, 0.6959, 0.1556, 0.6676, 0.7281, 0.1556, 0.6676, 0.7281, 0.3077, 0.6142, 0.7267, 0.3505, 0.6511, 0.6732, 0.1743, 0.6967, 0.6959, 0.00164, 0.7094, 0.7048, 0.0006472, 0.6857, 0.7279, 0.0006472, 0.6857, 0.7279, 0.1556, 0.6676, 0.7281, 0.1743, 0.6967, 0.6959, 0.00164, 0.7094, 0.7048, -0.1698, 0.6932, 0.7004, -0.155, 0.6699, 0.7261, -0.155, 0.6699, 0.7261, 0.0006472, 0.6857, 0.7279, 0.00164, 0.7094, 0.7048, -0.1698, 0.6932, 0.7004, -0.3432, 0.6458, 0.682, -0.3088, 0.6181, 0.7229, -0.3088, 0.6181, 0.7229, -0.155, 0.6699, 0.7261, -0.1698, 0.6932, 0.7004, -0.3432, 0.6458, 0.682, -0.517, 0.5583, 0.6489, -0.4552, 0.5254, 0.7188, -0.4552, 0.5254, 0.7188, -0.3088, 0.6181, 0.7229, -0.3432, 0.6458, 0.682, -0.517, 0.5583, 0.6489, -0.6769, 0.4187, 0.6054, -0.5789, 0.3615, 0.7309, -0.5789, 0.3615, 0.7309, -0.4552, 0.5254, 0.7188, -0.517, 0.5583, 0.6489, -0.6769, 0.4187, 0.6054, -0.7934, 0.2249, 0.5655, -0.6126, 0.1889, 0.7675, -0.6126, 0.1889, 0.7675, -0.5789, 0.3615, 0.7309, -0.6769, 0.4187, 0.6054, -0.7934, 0.2249, 0.5655, -0.8368, -0.002872, 0.5474, -0.641, -0.0008477, 0.7675, -0.641, -0.0008477, 0.7675, -0.6126, 0.1889, 0.7675, -0.7934, 0.2249, 0.5655, -0.8368, -0.002872, 0.5474, -0.7966, -0.2296, 0.5592, -0.6094, -0.1894, 0.7699, -0.6094, -0.1894, 0.7699, -0.641, -0.0008477, 0.7675, -0.8368, -0.002872, 0.5474, -0.7966, -0.2296, 0.5592, -0.6843, -0.4225, 0.5943, -0.5271, -0.352, 0.7735, -0.5271, -0.352, 0.7735, -0.6094, -0.1894, 0.7699, -0.7966, -0.2296, 0.5592, -0.6843, -0.4225, 0.5943, -0.5262, -0.5632, 0.6372, -0.4123, -0.4761, 0.7767, -0.4123, -0.4761, 0.7767, -0.5271, -0.352, 0.7735, -0.6843, -0.4225, 0.5943, -0.5262, -0.5632, 0.6372, -0.3505, -0.6511, 0.6732, -0.2808, -0.5607, 0.7789, -0.2808, -0.5607, 0.7789, -0.4123, -0.4761, 0.7767, -0.5262, -0.5632, 0.6372, -0.3505, -0.6511, 0.6732, -0.1743, -0.6967, 0.6959, -0.142, -0.6096, 0.7799, -0.142, -0.6096, 0.7799, -0.2808, -0.5607, 0.7789, -0.3505, -0.6511, 0.6732, -0.1743, -0.6967, 0.6959, -0.00164, -0.7094, 0.7048, -0.0005576, -0.6262, 0.7797, -0.0005576, -0.6262, 0.7797, -0.142, -0.6096, 0.7799, -0.1743, -0.6967, 0.6959, -0.00164, -0.7094, 0.7048, 0.1698, -0.6932, 0.7004, 0.1415, -0.6117, 0.7783, 0.1415, -0.6117, 0.7783, -0.0005576, -0.6262, 0.7797, -0.00164, -0.7094, 0.7048, 0.1698, -0.6932, 0.7004, 0.3432, -0.6458, 0.682, 0.2818, -0.5643, 0.776, 0.2818, -0.5643, 0.776, 0.1415, -0.6117, 0.7783, 0.1698, -0.6932, 0.7004, 0.3432, -0.6458, 0.682, 0.517, -0.5583, 0.6489, 0.4153, -0.4797, 0.7729, 0.4153, -0.4797, 0.7729, 0.2818, -0.5643, 0.776, 0.3432, -0.6458, 0.682, 0.517, -0.5583, 0.6489, 0.6769, -0.4187, 0.6054, 0.5313, -0.354, 0.7697, 0.5313, -0.354, 0.7697, 0.4153, -0.4797, 0.7729, 0.517, -0.5583, 0.6489, 0.6769, -0.4187, 0.6054, 0.7934, -0.2249, 0.5655, 0.6252, -0.2146, 0.7503, 0.6252, -0.2146, 0.7503, 0.5313, -0.354, 0.7697, 0.6769, -0.4187, 0.6054, 0.7934, -0.2249, 0.5655, 0.8368, 0.002872, 0.5474, 0.7017, 0.0009264, 0.7125, 0.7017, 0.0009264, 0.7125, 0.6252, -0.2146, 0.7503, 0.7934, -0.2249, 0.5655, 0.7017, 0.0009264, 0.7125, 0.6673, 0.2072, 0.7153, 0.613, 0.2043, 0.7632, 0.613, 0.2043, 0.7632, 0.6151, -0.1082, 0.781, 0.7017, 0.0009264, 0.7125, 0.6673, 0.2072, 0.7153, 0.5776, 0.3854, 0.7196, 0.5209, 0.3723, 0.7681, 0.5209, 0.3723, 0.7681, 0.613, 0.2043, 0.7632, 0.6673, 0.2072, 0.7153, 0.5776, 0.3854, 0.7196, 0.4519, 0.5215, 0.7237, 0.3974, 0.4913, 0.7751, 0.3974, 0.4913, 0.7751, 0.5209, 0.3723, 0.7681, 0.5776, 0.3854, 0.7196, 0.4519, 0.5215, 0.7237, 0.3077, 0.6142, 0.7267, 0.2641, 0.5648, 0.7819, 0.2641, 0.5648, 0.7819, 0.3974, 0.4913, 0.7751, 0.4519, 0.5215, 0.7237, 0.3077, 0.6142, 0.7267, 0.1556, 0.6676, 0.7281, 0.1315, 0.603, 0.7868, 0.1315, 0.603, 0.7868, 0.2641, 0.5648, 0.7819, 0.3077, 0.6142, 0.7267, 0.1556, 0.6676, 0.7281, 0.0006472, 0.6857, 0.7279, 0.001272, 0.6144, 0.789, 0.001272, 0.6144, 0.789, 0.1315, 0.603, 0.7868, 0.1556, 0.6676, 0.7281, 0.0006472, 0.6857, 0.7279, -0.155, 0.6699, 0.7261, -0.1287, 0.6017, 0.7883, -0.1287, 0.6017, 0.7883, 0.001272, 0.6144, 0.789, 0.0006472, 0.6857, 0.7279, -0.155, 0.6699, 0.7261, -0.3088, 0.6181, 0.7229, -0.2609, 0.5622, 0.7847, -0.2609, 0.5622, 0.7847, -0.1287, 0.6017, 0.7883, -0.155, 0.6699, 0.7261, -0.3088, 0.6181, 0.7229, -0.4552, 0.5254, 0.7188, -0.3937, 0.4879, 0.7791, -0.3937, 0.4879, 0.7791, -0.2609, 0.5622, 0.7847, -0.3088, 0.6181, 0.7229, -0.4552, 0.5254, 0.7188, -0.5789, 0.3615, 0.7309, -0.5891, 0.2698, 0.7616, -0.5891, 0.2698, 0.7616, -0.3937, 0.4879, 0.7791, -0.4552, 0.5254, 0.7188, -0.5789, 0.3615, 0.7309, -0.6126, 0.1889, 0.7675, -0.6419, 0.1149, 0.7581, -0.6419, 0.1149, 0.7581, -0.5891, 0.2698, 0.7616, -0.5789, 0.3615, 0.7309, -0.6126, 0.1889, 0.7675, -0.641, -0.0008477, 0.7675, -0.6259, -0.001921, 0.7799, -0.6259, -0.001921, 0.7799, -0.6419, 0.1149, 0.7581, -0.6126, 0.1889, 0.7675, -0.641, -0.0008477, 0.7675, -0.6094, -0.1894, 0.7699, -0.5931, -0.1976, 0.7805, -0.5931, -0.1976, 0.7805, -0.6259, -0.001921, 0.7799, -0.641, -0.0008477, 0.7675, -0.6094, -0.1894, 0.7699, -0.5271, -0.352, 0.7735, -0.5049, -0.3609, 0.7841, -0.5049, -0.3609, 0.7841, -0.5931, -0.1976, 0.7805, -0.6094, -0.1894, 0.7699, -0.5271, -0.352, 0.7735, -0.4123, -0.4761, 0.7767, -0.3861, -0.4776, 0.7892, -0.3861, -0.4776, 0.7892, -0.5049, -0.3609, 0.7841, -0.5271, -0.352, 0.7735, -0.4123, -0.4761, 0.7767, -0.2808, -0.5607, 0.7789, -0.2572, -0.5507, 0.7941, -0.2572, -0.5507, 0.7941, -0.3861, -0.4776, 0.7892, -0.4123, -0.4761, 0.7767, -0.2808, -0.5607, 0.7789, -0.142, -0.6096, 0.7799, -0.1283, -0.5893, 0.7977, -0.1283, -0.5893, 0.7977, -0.2572, -0.5507, 0.7941, -0.2808, -0.5607, 0.7789, -0.142, -0.6096, 0.7799, -0.0005576, -0.6262, 0.7797, -0.001171, -0.601, 0.7992, -0.001171, -0.601, 0.7992, -0.1283, -0.5893, 0.7977, -0.142, -0.6096, 0.7799, -0.0005576, -0.6262, 0.7797, 0.1415, -0.6117, 0.7783, 0.1258, -0.5885, 0.7987, 0.1258, -0.5885, 0.7987, -0.001171, -0.601, 0.7992, -0.0005576, -0.6262, 0.7797, 0.1415, -0.6117, 0.7783, 0.2818, -0.5643, 0.776, 0.2545, -0.549, 0.7961, 0.2545, -0.549, 0.7961, 0.1258, -0.5885, 0.7987, 0.1415, -0.6117, 0.7783, 0.2818, -0.5643, 0.776, 0.4153, -0.4797, 0.7729, 0.3832, -0.4752, 0.792, 0.3832, -0.4752, 0.792, 0.2545, -0.549, 0.7961, 0.2818, -0.5643, 0.776, 0.4153, -0.4797, 0.7729, 0.5313, -0.354, 0.7697, 0.5023, -0.3578, 0.7872, 0.5023, -0.3578, 0.7872, 0.3832, -0.4752, 0.792, 0.4153, -0.4797, 0.7729, 0.5313, -0.354, 0.7697, 0.6252, -0.2146, 0.7503, 0.5301, -0.325, 0.7832, 0.5301, -0.325, 0.7832, 0.5023, -0.3578, 0.7872, 0.5313, -0.354, 0.7697, 0.6252, -0.2146, 0.7503, 0.7017, 0.0009264, 0.7125, 0.6151, -0.1082, 0.781, 0.6151, -0.1082, 0.781, 0.5301, -0.325, 0.7832, 0.6252, -0.2146, 0.7503, 0.6151, -0.1082, 0.781, 0.613, 0.2043, 0.7632, 0.4205, 0.1527, 0.8943, 0.4205, 0.1527, 0.8943, 0.4639, -0.02747, 0.8854, 0.6151, -0.1082, 0.781, 0.613, 0.2043, 0.7632, 0.5209, 0.3723, 0.7681, 0.3692, 0.2876, 0.8837, 0.3692, 0.2876, 0.8837, 0.4205, 0.1527, 0.8943, 0.613, 0.2043, 0.7632, 0.5209, 0.3723, 0.7681, 0.3974, 0.4913, 0.7751, 0.2954, 0.3963, 0.8693, 0.2954, 0.3963, 0.8693, 0.3692, 0.2876, 0.8837, 0.5209, 0.3723, 0.7681, 0.3974, 0.4913, 0.7751, 0.2641, 0.5648, 0.7819, 0.2068, 0.4774, 0.854, 0.2068, 0.4774, 0.854, 0.2954, 0.3963, 0.8693, 0.3974, 0.4913, 0.7751, 0.2641, 0.5648, 0.7819, 0.1315, 0.603, 0.7868, 0.1068, 0.5284, 0.8422, 0.1068, 0.5284, 0.8422, 0.2068, 0.4774, 0.854, 0.2641, 0.5648, 0.7819, 0.1315, 0.603, 0.7868, 0.001272, 0.6144, 0.789, -0.0001372, 0.5445, 0.8388, -0.0001372, 0.5445, 0.8388, 0.1068, 0.5284, 0.8422, 0.1315, 0.603, 0.7868, 0.001272, 0.6144, 0.789, -0.1287, 0.6017, 0.7883, -0.106, 0.5235, 0.8454, -0.106, 0.5235, 0.8454, -0.0001372, 0.5445, 0.8388, 0.001272, 0.6144, 0.789, -0.1287, 0.6017, 0.7883, -0.2609, 0.5622, 0.7847, -0.2036, 0.4699, 0.8589, -0.2036, 0.4699, 0.8589, -0.106, 0.5235, 0.8454, -0.1287, 0.6017, 0.7883, -0.2609, 0.5622, 0.7847, -0.3937, 0.4879, 0.7791, -0.2903, 0.3892, 0.8742, -0.2903, 0.3892, 0.8742, -0.2036, 0.4699, 0.8589, -0.2609, 0.5622, 0.7847, -0.3937, 0.4879, 0.7791, -0.5891, 0.2698, 0.7616, -0.3638, 0.2828, 0.8875, -0.3638, 0.2828, 0.8875, -0.2903, 0.3892, 0.8742, -0.3937, 0.4879, 0.7791, -0.5891, 0.2698, 0.7616, -0.6419, 0.1149, 0.7581, -0.4661, 0.1388, 0.8738, -0.4661, 0.1388, 0.8738, -0.3638, 0.2828, 0.8875, -0.5891, 0.2698, 0.7616, -0.6419, 0.1149, 0.7581, -0.6259, -0.001921, 0.7799, -0.5085, -0.0004798, 0.861, -0.5085, -0.0004798, 0.861, -0.4661, 0.1388, 0.8738, -0.6419, 0.1149, 0.7581, -0.6259, -0.001921, 0.7799, -0.5931, -0.1976, 0.7805, -0.4863, -0.1769, 0.8557, -0.4863, -0.1769, 0.8557, -0.5085, -0.0004798, 0.861, -0.6259, -0.001921, 0.7799, -0.5931, -0.1976, 0.7805, -0.5049, -0.3609, 0.7841, -0.4234, -0.3303, 0.8436, -0.4234, -0.3303, 0.8436, -0.4863, -0.1769, 0.8557, -0.5931, -0.1976, 0.7805, -0.5049, -0.3609, 0.7841, -0.3861, -0.4776, 0.7892, -0.3353, -0.4508, 0.8272, -0.3353, -0.4508, 0.8272, -0.4234, -0.3303, 0.8436, -0.5049, -0.3609, 0.7841, -0.3861, -0.4776, 0.7892, -0.2572, -0.5507, 0.7941, -0.2325, -0.5382, 0.8101, -0.2325, -0.5382, 0.8101, -0.3353, -0.4508, 0.8272, -0.3861, -0.4776, 0.7892, -0.2572, -0.5507, 0.7941, -0.1283, -0.5893, 0.7977, -0.1193, -0.592, 0.797, -0.1193, -0.592, 0.797, -0.2325, -0.5382, 0.8101, -0.2572, -0.5507, 0.7941, -0.1283, -0.5893, 0.7977, -0.001171, -0.601, 0.7992, 0.0001028, -0.6089, 0.7933, 0.0001028, -0.6089, 0.7933, -0.1193, -0.592, 0.797, -0.1283, -0.5893, 0.7977, -0.001171, -0.601, 0.7992, 0.1258, -0.5885, 0.7987, 0.1184, -0.5871, 0.8008, 0.1184, -0.5871, 0.8008, 0.0001028, -0.6089, 0.7933, -0.001171, -0.601, 0.7992, 0.1258, -0.5885, 0.7987, 0.2545, -0.549, 0.7961, 0.2293, -0.5308, 0.8159, 0.2293, -0.5308, 0.8159, 0.1184, -0.5871, 0.8008, 0.1258, -0.5885, 0.7987, 0.2545, -0.549, 0.7961, 0.3832, -0.4752, 0.792, 0.3302, -0.4437, 0.8331, 0.3302, -0.4437, 0.8331, 0.2293, -0.5308, 0.8159, 0.2545, -0.549, 0.7961, 0.3832, -0.4752, 0.792, 0.5023, -0.3578, 0.7872, 0.4178, -0.3255, 0.8482, 0.4178, -0.3255, 0.8482, 0.3302, -0.4437, 0.8331, 0.3832, -0.4752, 0.792, 0.5023, -0.3578, 0.7872, 0.5301, -0.325, 0.7832, 0.4826, -0.1747, 0.8583, 0.4826, -0.1747, 0.8583, 0.4178, -0.3255, 0.8482, 0.5023, -0.3578, 0.7872, 0.5301, -0.325, 0.7832, 0.6151, -0.1082, 0.781, 0.4639, -0.02747, 0.8854, 0.4639, -0.02747, 0.8854, 0.4826, -0.1747, 0.8583, 0.5301, -0.325, 0.7832, 0.4639, -0.02747, 0.8854, 0.4205, 0.1527, 0.8943, 0.3115, 0.05425, 0.9487, 0.3115, 0.05425, 0.9487, 0.3149, -0.002299, 0.9491, 0.4639, -0.02747, 0.8854, 0.4205, 0.1527, 0.8943, 0.3692, 0.2876, 0.8837, 0.3098, 0.1192, 0.9433, 0.3098, 0.1192, 0.9433, 0.3115, 0.05425, 0.9487, 0.4205, 0.1527, 0.8943, 0.3692, 0.2876, 0.8837, 0.2954, 0.3963, 0.8693, 0.3012, 0.2037, 0.9316, 0.3012, 0.2037, 0.9316, 0.3098, 0.1192, 0.9433, 0.3692, 0.2876, 0.8837, 0.2954, 0.3963, 0.8693, 0.2068, 0.4774, 0.854, 0.2638, 0.3159, 0.9114, 0.2638, 0.3159, 0.9114, 0.3012, 0.2037, 0.9316, 0.2954, 0.3963, 0.8693, 0.2068, 0.4774, 0.854, 0.1068, 0.5284, 0.8422, 0.1618, 0.4376, 0.8845, 0.1618, 0.4376, 0.8845, 0.2638, 0.3159, 0.9114, 0.2068, 0.4774, 0.854, 0.1068, 0.5284, 0.8422, -0.0001372, 0.5445, 0.8388, -0.009894, 0.5016, 0.865, -0.009894, 0.5016, 0.865, 0.1618, 0.4376, 0.8845, 0.1068, 0.5284, 0.8422, -0.0001372, 0.5445, 0.8388, -0.106, 0.5235, 0.8454, -0.1823, 0.4593, 0.8693, -0.1823, 0.4593, 0.8693, -0.009894, 0.5016, 0.865, -0.0001372, 0.5445, 0.8388, -0.106, 0.5235, 0.8454, -0.2036, 0.4699, 0.8589, -0.2895, 0.3463, 0.8923, -0.2895, 0.3463, 0.8923, -0.1823, 0.4593, 0.8693, -0.106, 0.5235, 0.8454, -0.2036, 0.4699, 0.8589, -0.2903, 0.3892, 0.8742, -0.3279, 0.227, 0.9171, -0.3279, 0.227, 0.9171, -0.2895, 0.3463, 0.8923, -0.2036, 0.4699, 0.8589, -0.2903, 0.3892, 0.8742, -0.3638, 0.2828, 0.8875, -0.3302, 0.1323, 0.9346, -0.3302, 0.1323, 0.9346, -0.3279, 0.227, 0.9171, -0.2903, 0.3892, 0.8742, -0.3638, 0.2828, 0.8875, -0.4661, 0.1388, 0.8738, -0.3221, 0.06095, 0.9447, -0.3221, 0.06095, 0.9447, -0.3302, 0.1323, 0.9346, -0.3638, 0.2828, 0.8875, -0.4661, 0.1388, 0.8738, -0.5085, -0.0004798, 0.861, -0.3149, 0.002299, 0.9491, -0.3149, 0.002299, 0.9491, -0.3221, 0.06095, 0.9447, -0.4661, 0.1388, 0.8738, -0.5085, -0.0004798, 0.861, -0.4863, -0.1769, 0.8557, -0.3115, -0.05425, 0.9487, -0.3115, -0.05425, 0.9487, -0.3149, 0.002299, 0.9491, -0.5085, -0.0004798, 0.861, -0.4863, -0.1769, 0.8557, -0.4234, -0.3303, 0.8436, -0.3098, -0.1192, 0.9433, -0.3098, -0.1192, 0.9433, -0.3115, -0.05425, 0.9487, -0.4863, -0.1769, 0.8557, -0.4234, -0.3303, 0.8436, -0.3353, -0.4508, 0.8272, -0.3012, -0.2037, 0.9316, -0.3012, -0.2037, 0.9316, -0.3098, -0.1192, 0.9433, -0.4234, -0.3303, 0.8436, -0.3353, -0.4508, 0.8272, -0.2325, -0.5382, 0.8101, -0.2638, -0.3159, 0.9114, -0.2638, -0.3159, 0.9114, -0.3012, -0.2037, 0.9316, -0.3353, -0.4508, 0.8272, -0.2325, -0.5382, 0.8101, -0.1193, -0.592, 0.797, -0.1618, -0.4376, 0.8845, -0.1618, -0.4376, 0.8845, -0.2638, -0.3159, 0.9114, -0.2325, -0.5382, 0.8101, -0.1193, -0.592, 0.797, 0.0001028, -0.6089, 0.7933, 0.009896, -0.5016, 0.865, 0.009896, -0.5016, 0.865, -0.1618, -0.4376, 0.8845, -0.1193, -0.592, 0.797, 0.0001028, -0.6089, 0.7933, 0.1184, -0.5871, 0.8008, 0.1823, -0.4593, 0.8693, 0.1823, -0.4593, 0.8693, 0.009896, -0.5016, 0.865, 0.0001028, -0.6089, 0.7933, 0.1184, -0.5871, 0.8008, 0.2293, -0.5308, 0.8159, 0.2895, -0.3463, 0.8923, 0.2895, -0.3463, 0.8923, 0.1823, -0.4593, 0.8693, 0.1184, -0.5871, 0.8008, 0.2293, -0.5308, 0.8159, 0.3302, -0.4437, 0.8331, 0.3279, -0.227, 0.9171, 0.3279, -0.227, 0.9171, 0.2895, -0.3463, 0.8923, 0.2293, -0.5308, 0.8159, 0.3302, -0.4437, 0.8331, 0.4178, -0.3255, 0.8482, 0.3302, -0.1323, 0.9346, 0.3302, -0.1323, 0.9346, 0.3279, -0.227, 0.9171, 0.3302, -0.4437, 0.8331, 0.4178, -0.3255, 0.8482, 0.4826, -0.1747, 0.8583, 0.3221, -0.06095, 0.9447, 0.3221, -0.06095, 0.9447, 0.3302, -0.1323, 0.9346, 0.4178, -0.3255, 0.8482, 0.4826, -0.1747, 0.8583, 0.4639, -0.02747, 0.8854, 0.3149, -0.002299, 0.9491, 0.3149, -0.002299, 0.9491, 0.3221, -0.06095, 0.9447, 0.4826, -0.1747, 0.8583, 2.067e-05, 0.0, 1.0, -3.937e-05, 0.0, 1.0, 2.666e-07, 0.0, 1.0, 2.666e-07, 0.0, 1.0, 1.968e-05, 0.0, 1.0, -3.448e-06, 0.0, 1.0, -3.448e-06, 0.0, 1.0, 4.921e-06, 0.0, 1.0, -5.188e-07, 0.0, 1.0, 2.666e-07, 0.0, 1.0, -3.448e-06, 0.0, 1.0, -5.188e-07, 0.0, 1.0, -5.188e-07, 0.0, 1.0, 0.0, 0.0, 1.0, -8.597e-07, 0.0, 1.0, -8.597e-07, 0.0, 1.0, -1.968e-05, 0.0, 1.0, 9.787e-07, 0.0, 1.0, -5.188e-07, 0.0, 1.0, -8.597e-07, 0.0, 1.0, 9.787e-07, 0.0, 1.0, 9.787e-07, 0.0, 1.0, 3.937e-05, 0.0, 1.0, 9.795e-06, 0.0, 1.0, 9.795e-06, 0.0, 1.0, -3.937e-05, 0.0, 1.0, -7.187e-07, 0.0, 1.0, 9.787e-07, 0.0, 1.0, 9.795e-06, 0.0, 1.0, -7.187e-07, 0.0, 1.0, -5.188e-07, 0.0, 1.0, 9.787e-07, 0.0, 1.0, -7.187e-07, 0.0, 1.0, -7.187e-07, 0.0, 1.0, 0.0, 0.0, 1.0, 1.996e-06, 0.0, 1.0, 1.996e-06, 0.0, 1.0, -4.921e-06, 0.0, 1.0, 6.194e-07, 0.0, 1.0, -7.187e-07, 0.0, 1.0, 1.996e-06, 0.0, 1.0, 6.194e-07, 0.0, 1.0, 6.194e-07, 0.0, 1.0, 0.0, 0.0, 1.0, 4.623e-06, 0.0, 1.0, 4.623e-06, 0.0, 1.0, 0.0, 0.0, 1.0, 3.512e-06, 0.0, 1.0, 6.194e-07, 0.0, 1.0, 4.623e-06, 0.0, 1.0, 3.512e-06, 0.0, 1.0, -7.187e-07, 0.0, 1.0, 6.194e-07, 0.0, 1.0, 3.512e-06, 0.0, 1.0, -5.188e-07, 0.0, 1.0, -7.187e-07, 0.0, 1.0, 3.512e-06, 0.0, 1.0, 2.666e-07, 0.0, 1.0, -5.188e-07, 0.0, 1.0, 3.512e-06, 0.0, 1.0, 2.067e-05, 0.0, 1.0, 2.666e-07, 0.0, 1.0, 3.512e-06, 0.0, 1.0, 7.873e-05, 0.0, 1.0, 2.067e-05, 0.0, 1.0, 3.512e-06, 0.0, 1.0, 0.7966, 0.2296, 0.5592, 0.8368, 0.002872, 0.5474, 0.8346, 0.002152, 0.5509, 0.8346, 0.002152, 0.5509, 0.7898, 0.2235, 0.5712, 0.7966, 0.2296, 0.5592, 0.6843, 0.4225, 0.5943, 0.7966, 0.2296, 0.5592, 0.7898, 0.2235, 0.5712, 0.7898, 0.2235, 0.5712, 0.676, 0.4085, 0.6133, 0.6843, 0.4225, 0.5943, 0.5262, 0.5632, 0.6372, 0.6843, 0.4225, 0.5943, 0.676, 0.4085, 0.6133, 0.676, 0.4085, 0.6133, 0.5227, 0.5431, 0.6571, 0.5262, 0.5632, 0.6372, 0.3505, 0.6511, 0.6732, 0.5262, 0.5632, 0.6372, 0.5227, 0.5431, 0.6571, 0.5227, 0.5431, 0.6571, 0.3533, 0.6316, 0.6901, 0.3505, 0.6511, 0.6732, 0.1743, 0.6967, 0.6959, 0.3505, 0.6511, 0.6732, 0.3533, 0.6316, 0.6901, 0.3533, 0.6316, 0.6901, 0.1784, 0.6823, 0.709, 0.1743, 0.6967, 0.6959, 0.00164, 0.7094, 0.7048, 0.1743, 0.6967, 0.6959, 0.1784, 0.6823, 0.709, 0.1784, 0.6823, 0.709, 0.001181, 0.7001, 0.714, 0.00164, 0.7094, 0.7048, -0.1698, 0.6932, 0.7004, 0.00164, 0.7094, 0.7048, 0.001181, 0.7001, 0.714, 0.001181, 0.7001, 0.714, -0.1774, 0.686, 0.7057, -0.1698, 0.6932, 0.7004, -0.3432, 0.6458, 0.682, -0.1698, 0.6932, 0.7004, -0.1774, 0.686, 0.7057, -0.1774, 0.686, 0.7057, -0.3559, 0.6375, 0.6833, -0.3432, 0.6458, 0.682, -0.517, 0.5583, 0.6489, -0.3432, 0.6458, 0.682, -0.3559, 0.6375, 0.6833, -0.3559, 0.6375, 0.6833, -0.5297, 0.5483, 0.6471, -0.517, 0.5583, 0.6489, -0.6769, 0.4187, 0.6054, -0.517, 0.5583, 0.6489, -0.5297, 0.5483, 0.6471, -0.5297, 0.5483, 0.6471, -0.6848, 0.41, 0.6025, -0.6769, 0.4187, 0.6054, -0.7934, 0.2249, 0.5655, -0.6769, 0.4187, 0.6054, -0.6848, 0.41, 0.6025, -0.6848, 0.41, 0.6025, -0.7957, 0.2208, 0.564, -0.7934, 0.2249, 0.5655, -0.8368, -0.002872, 0.5474, -0.7934, 0.2249, 0.5655, -0.7957, 0.2208, 0.564, -0.7957, 0.2208, 0.564, -0.8346, -0.002151, 0.5509, -0.8368, -0.002872, 0.5474, -0.7966, -0.2296, 0.5592, -0.8368, -0.002872, 0.5474, -0.8346, -0.002151, 0.5509, -0.8346, -0.002151, 0.5509, -0.7898, -0.2235, 0.5712, -0.7966, -0.2296, 0.5592, -0.6843, -0.4225, 0.5943, -0.7966, -0.2296, 0.5592, -0.7898, -0.2235, 0.5712, -0.7898, -0.2235, 0.5712, -0.676, -0.4085, 0.6133, -0.6843, -0.4225, 0.5943, -0.5262, -0.5632, 0.6372, -0.6843, -0.4225, 0.5943, -0.676, -0.4085, 0.6133, -0.676, -0.4085, 0.6133, -0.5227, -0.5431, 0.6571, -0.5262, -0.5632, 0.6372, -0.3505, -0.6511, 0.6732, -0.5262, -0.5632, 0.6372, -0.5227, -0.5431, 0.6571, -0.5227, -0.5431, 0.6571, -0.3533, -0.6316, 0.6901, -0.3505, -0.6511, 0.6732, -0.1743, -0.6967, 0.6959, -0.3505, -0.6511, 0.6732, -0.3533, -0.6316, 0.6901, -0.3533, -0.6316, 0.6901, -0.1784, -0.6823, 0.709, -0.1743, -0.6967, 0.6959, -0.00164, -0.7094, 0.7048, -0.1743, -0.6967, 0.6959, -0.1784, -0.6823, 0.709, -0.1784, -0.6823, 0.709, -0.001181, -0.7001, 0.714, -0.00164, -0.7094, 0.7048, 0.1698, -0.6932, 0.7004, -0.00164, -0.7094, 0.7048, -0.001181, -0.7001, 0.714, -0.001181, -0.7001, 0.714, 0.1774, -0.686, 0.7057, 0.1698, -0.6932, 0.7004, 0.3432, -0.6458, 0.682, 0.1698, -0.6932, 0.7004, 0.1774, -0.686, 0.7057, 0.1774, -0.686, 0.7057, 0.3559, -0.6375, 0.6833, 0.3432, -0.6458, 0.682, 0.517, -0.5583, 0.6489, 0.3432, -0.6458, 0.682, 0.3559, -0.6375, 0.6833, 0.3559, -0.6375, 0.6833, 0.5297, -0.5483, 0.6471, 0.517, -0.5583, 0.6489, 0.6769, -0.4187, 0.6054, 0.517, -0.5583, 0.6489, 0.5297, -0.5483, 0.6471, 0.5297, -0.5483, 0.6471, 0.6848, -0.41, 0.6025, 0.6769, -0.4187, 0.6054, 0.7934, -0.2249, 0.5655, 0.6769, -0.4187, 0.6054, 0.6848, -0.41, 0.6025, 0.6848, -0.41, 0.6025, 0.7957, -0.2208, 0.564, 0.7934, -0.2249, 0.5655, 0.8368, 0.002872, 0.5474, 0.7934, -0.2249, 0.5655, 0.7957, -0.2208, 0.564, 0.7957, -0.2208, 0.564, 0.8346, 0.002152, 0.5509, 0.8368, 0.002872, 0.5474])] * 3)])

# ---- objects
ob_cone001 = bpy.data.objects.new('Cone001', me_mesh_003)

# ---- transforms, parenting, visibility, modifiers, constraints
ob_cone001.location = (0.0, 0.0, 0.0)
ob_cone001.scale = (0.01, 0.01, 0.01)
ob_cone001.color = (0.8, 0.8, 0.8, 1.0)
ob_cone001.lineart.crease_threshold = 0.0

# ---- collection membership
col_collection.objects.link(ob_cone001)

# ---- scene / render settings (as saved in the file)
scene.frame_start = 1; scene.frame_end = 250; scene.frame_set(1)
scene.render.engine = 'BLENDER_EEVEE_NEXT'
scene.render.fps = 30
scene.cycles.use_denoising = False
scene.cycles.samples = 128
scene.cycles.sampling_pattern = 'TABULATED_SOBOL'
scene.cycles.use_adaptive_sampling = False
scene.cycles.use_light_tree = False
scene.view_settings.view_transform = 'Filmic'
bpy.context.view_layer.update()

# ---- added for rendering (the .blend has no active camera and no usable light): camera, sun
cam_auto = bpy.data.cameras.new('AutoCamera')
cam_auto.lens = 50.0
cam_auto.sensor_width = 36.0
cam_auto.clip_end = 1000.0
ob_auto_camera = bpy.data.objects.new('AutoCamera', cam_auto)
scene.collection.objects.link(ob_auto_camera)
ob_auto_camera.location = (0.407412, -0.488895, 0.382235)
ob_auto_camera.rotation_euler = (1.09748, -7.21219e-08, 0.694738)
scene.camera = ob_auto_camera
light_auto_sun = bpy.data.lights.new('AutoSun', 'SUN')
light_auto_sun.energy = 3.0
light_auto_sun.angle = 0.0523599
ob_auto_sun = bpy.data.objects.new('AutoSun', light_auto_sun)
scene.collection.objects.link(ob_auto_sun)
ob_auto_sun.rotation_euler = (0.872665, 0.174533, 0.523599)
bpy.context.view_layer.update()
